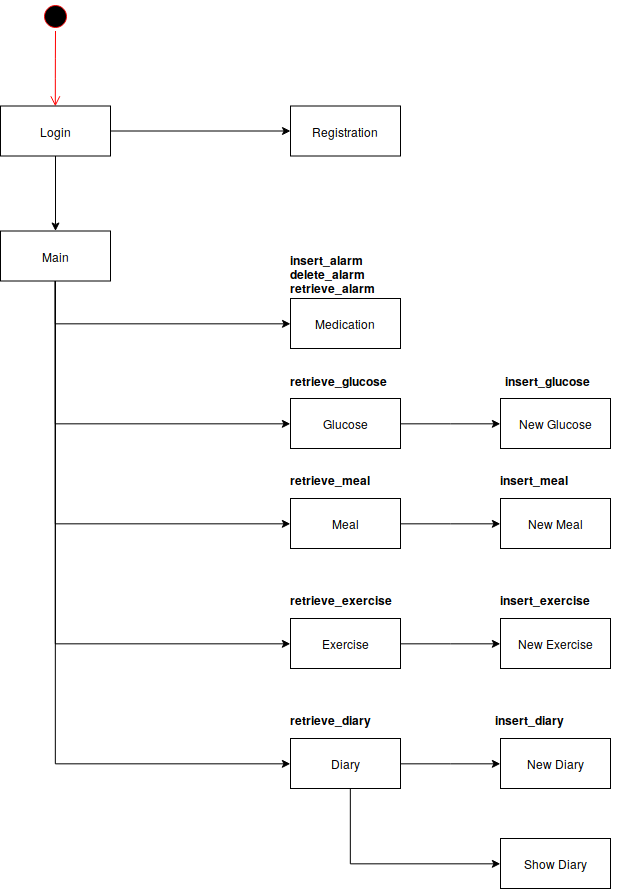

The diagram above was exported from draw.io. Its source (the exported page's mxGraphModel, read from the mxfile embedded in the PNG):
<mxGraphModel dx="1106" dy="648" grid="1" gridSize="10" guides="1" tooltips="1" connect="1" arrows="1" fold="1" page="1" pageScale="1" pageWidth="850" pageHeight="1100" math="0" shadow="0">
  <root>
    <mxCell id="0" />
    <mxCell id="1" parent="0" />
    <mxCell id="n_X2yk6Xc2QhBxr6Be_n-1" value="" style="ellipse;html=1;shape=startState;fillColor=#000000;strokeColor=#ff0000;" vertex="1" parent="1">
      <mxGeometry x="120" y="42.5" width="30" height="30" as="geometry" />
    </mxCell>
    <mxCell id="n_X2yk6Xc2QhBxr6Be_n-2" value="" style="edgeStyle=orthogonalEdgeStyle;html=1;verticalAlign=bottom;endArrow=open;endSize=8;strokeColor=#ff0000;entryX=0.5;entryY=0;entryDx=0;entryDy=0;" edge="1" source="n_X2yk6Xc2QhBxr6Be_n-1" parent="1" target="n_X2yk6Xc2QhBxr6Be_n-4">
      <mxGeometry relative="1" as="geometry">
        <mxPoint x="135" y="132.5" as="targetPoint" />
      </mxGeometry>
    </mxCell>
    <mxCell id="n_X2yk6Xc2QhBxr6Be_n-6" style="edgeStyle=orthogonalEdgeStyle;rounded=0;orthogonalLoop=1;jettySize=auto;html=1;" edge="1" parent="1" source="n_X2yk6Xc2QhBxr6Be_n-4" target="n_X2yk6Xc2QhBxr6Be_n-5">
      <mxGeometry relative="1" as="geometry" />
    </mxCell>
    <mxCell id="n_X2yk6Xc2QhBxr6Be_n-8" style="edgeStyle=orthogonalEdgeStyle;rounded=0;orthogonalLoop=1;jettySize=auto;html=1;" edge="1" parent="1" source="n_X2yk6Xc2QhBxr6Be_n-4" target="n_X2yk6Xc2QhBxr6Be_n-7">
      <mxGeometry relative="1" as="geometry" />
    </mxCell>
    <mxCell id="n_X2yk6Xc2QhBxr6Be_n-4" value="&lt;div&gt;Login&lt;/div&gt;" style="html=1;" vertex="1" parent="1">
      <mxGeometry x="80" y="147.5" width="110" height="50" as="geometry" />
    </mxCell>
    <mxCell id="n_X2yk6Xc2QhBxr6Be_n-5" value="&lt;div&gt;Registration&lt;/div&gt;" style="html=1;" vertex="1" parent="1">
      <mxGeometry x="370" y="147.5" width="110" height="50" as="geometry" />
    </mxCell>
    <mxCell id="n_X2yk6Xc2QhBxr6Be_n-13" style="edgeStyle=orthogonalEdgeStyle;rounded=0;orthogonalLoop=1;jettySize=auto;html=1;" edge="1" parent="1" source="n_X2yk6Xc2QhBxr6Be_n-7" target="n_X2yk6Xc2QhBxr6Be_n-12">
      <mxGeometry relative="1" as="geometry">
        <Array as="points">
          <mxPoint x="135" y="365" />
        </Array>
      </mxGeometry>
    </mxCell>
    <mxCell id="n_X2yk6Xc2QhBxr6Be_n-19" style="edgeStyle=orthogonalEdgeStyle;rounded=0;orthogonalLoop=1;jettySize=auto;html=1;entryX=0;entryY=0.5;entryDx=0;entryDy=0;" edge="1" parent="1" source="n_X2yk6Xc2QhBxr6Be_n-7" target="n_X2yk6Xc2QhBxr6Be_n-17">
      <mxGeometry relative="1" as="geometry">
        <Array as="points">
          <mxPoint x="135" y="805" />
        </Array>
      </mxGeometry>
    </mxCell>
    <mxCell id="n_X2yk6Xc2QhBxr6Be_n-20" style="edgeStyle=orthogonalEdgeStyle;rounded=0;orthogonalLoop=1;jettySize=auto;html=1;entryX=0;entryY=0.5;entryDx=0;entryDy=0;" edge="1" parent="1" source="n_X2yk6Xc2QhBxr6Be_n-7" target="n_X2yk6Xc2QhBxr6Be_n-14">
      <mxGeometry relative="1" as="geometry">
        <Array as="points">
          <mxPoint x="135" y="465" />
        </Array>
      </mxGeometry>
    </mxCell>
    <mxCell id="n_X2yk6Xc2QhBxr6Be_n-21" style="edgeStyle=orthogonalEdgeStyle;rounded=0;orthogonalLoop=1;jettySize=auto;html=1;entryX=0;entryY=0.5;entryDx=0;entryDy=0;" edge="1" parent="1" source="n_X2yk6Xc2QhBxr6Be_n-7" target="n_X2yk6Xc2QhBxr6Be_n-16">
      <mxGeometry relative="1" as="geometry">
        <Array as="points">
          <mxPoint x="135" y="685" />
        </Array>
      </mxGeometry>
    </mxCell>
    <mxCell id="n_X2yk6Xc2QhBxr6Be_n-22" style="edgeStyle=orthogonalEdgeStyle;rounded=0;orthogonalLoop=1;jettySize=auto;html=1;entryX=0;entryY=0.5;entryDx=0;entryDy=0;" edge="1" parent="1" source="n_X2yk6Xc2QhBxr6Be_n-7" target="n_X2yk6Xc2QhBxr6Be_n-15">
      <mxGeometry relative="1" as="geometry">
        <Array as="points">
          <mxPoint x="135" y="565" />
        </Array>
      </mxGeometry>
    </mxCell>
    <mxCell id="n_X2yk6Xc2QhBxr6Be_n-7" value="Main" style="html=1;" vertex="1" parent="1">
      <mxGeometry x="80" y="272.5" width="110" height="50" as="geometry" />
    </mxCell>
    <mxCell id="n_X2yk6Xc2QhBxr6Be_n-12" value="&lt;div&gt;Medication&lt;/div&gt;" style="html=1;" vertex="1" parent="1">
      <mxGeometry x="370" y="340" width="110" height="50" as="geometry" />
    </mxCell>
    <mxCell id="n_X2yk6Xc2QhBxr6Be_n-31" style="edgeStyle=orthogonalEdgeStyle;rounded=0;orthogonalLoop=1;jettySize=auto;html=1;entryX=0;entryY=0.5;entryDx=0;entryDy=0;" edge="1" parent="1" source="n_X2yk6Xc2QhBxr6Be_n-14" target="n_X2yk6Xc2QhBxr6Be_n-25">
      <mxGeometry relative="1" as="geometry" />
    </mxCell>
    <mxCell id="n_X2yk6Xc2QhBxr6Be_n-14" value="&lt;div&gt;Glucose&lt;br&gt;&lt;/div&gt;" style="html=1;" vertex="1" parent="1">
      <mxGeometry x="370" y="440" width="110" height="50" as="geometry" />
    </mxCell>
    <mxCell id="n_X2yk6Xc2QhBxr6Be_n-32" style="edgeStyle=orthogonalEdgeStyle;rounded=0;orthogonalLoop=1;jettySize=auto;html=1;entryX=0;entryY=0.5;entryDx=0;entryDy=0;" edge="1" parent="1" source="n_X2yk6Xc2QhBxr6Be_n-15" target="n_X2yk6Xc2QhBxr6Be_n-26">
      <mxGeometry relative="1" as="geometry" />
    </mxCell>
    <mxCell id="n_X2yk6Xc2QhBxr6Be_n-15" value="Meal" style="html=1;" vertex="1" parent="1">
      <mxGeometry x="370" y="540" width="110" height="50" as="geometry" />
    </mxCell>
    <mxCell id="n_X2yk6Xc2QhBxr6Be_n-33" style="edgeStyle=orthogonalEdgeStyle;rounded=0;orthogonalLoop=1;jettySize=auto;html=1;entryX=0;entryY=0.5;entryDx=0;entryDy=0;" edge="1" parent="1" source="n_X2yk6Xc2QhBxr6Be_n-16" target="n_X2yk6Xc2QhBxr6Be_n-27">
      <mxGeometry relative="1" as="geometry" />
    </mxCell>
    <mxCell id="n_X2yk6Xc2QhBxr6Be_n-16" value="Exercise" style="html=1;" vertex="1" parent="1">
      <mxGeometry x="370" y="660" width="110" height="50" as="geometry" />
    </mxCell>
    <mxCell id="n_X2yk6Xc2QhBxr6Be_n-34" style="edgeStyle=orthogonalEdgeStyle;rounded=0;orthogonalLoop=1;jettySize=auto;html=1;entryX=0;entryY=0.5;entryDx=0;entryDy=0;" edge="1" parent="1" source="n_X2yk6Xc2QhBxr6Be_n-17" target="n_X2yk6Xc2QhBxr6Be_n-28">
      <mxGeometry relative="1" as="geometry" />
    </mxCell>
    <mxCell id="n_X2yk6Xc2QhBxr6Be_n-35" style="edgeStyle=orthogonalEdgeStyle;rounded=0;orthogonalLoop=1;jettySize=auto;html=1;entryX=0;entryY=0.5;entryDx=0;entryDy=0;" edge="1" parent="1" source="n_X2yk6Xc2QhBxr6Be_n-17" target="n_X2yk6Xc2QhBxr6Be_n-23">
      <mxGeometry relative="1" as="geometry">
        <Array as="points">
          <mxPoint x="430" y="905" />
        </Array>
      </mxGeometry>
    </mxCell>
    <mxCell id="n_X2yk6Xc2QhBxr6Be_n-17" value="Diary" style="html=1;" vertex="1" parent="1">
      <mxGeometry x="370" y="780" width="110" height="50" as="geometry" />
    </mxCell>
    <mxCell id="n_X2yk6Xc2QhBxr6Be_n-23" value="&lt;div&gt;Show Diary&lt;/div&gt;" style="html=1;" vertex="1" parent="1">
      <mxGeometry x="580" y="880" width="110" height="50" as="geometry" />
    </mxCell>
    <mxCell id="n_X2yk6Xc2QhBxr6Be_n-25" value="New Glucose" style="html=1;" vertex="1" parent="1">
      <mxGeometry x="580" y="440" width="110" height="50" as="geometry" />
    </mxCell>
    <mxCell id="n_X2yk6Xc2QhBxr6Be_n-26" value="New Meal" style="html=1;" vertex="1" parent="1">
      <mxGeometry x="580" y="540" width="110" height="50" as="geometry" />
    </mxCell>
    <mxCell id="n_X2yk6Xc2QhBxr6Be_n-27" value="New Exercise" style="html=1;" vertex="1" parent="1">
      <mxGeometry x="580" y="660" width="110" height="50" as="geometry" />
    </mxCell>
    <mxCell id="n_X2yk6Xc2QhBxr6Be_n-28" value="New Diary" style="html=1;" vertex="1" parent="1">
      <mxGeometry x="580" y="780" width="110" height="50" as="geometry" />
    </mxCell>
    <mxCell id="n_X2yk6Xc2QhBxr6Be_n-36" value="insert_alarm&#10;delete_alarm&#10;retrieve_alarm&#10;" style="text;align=left;fontStyle=1;verticalAlign=top;spacingLeft=3;spacingRight=3;strokeColor=none;rotatable=0;points=[[0,0.5],[1,0.5]];portConstraint=eastwest;" vertex="1" parent="1">
      <mxGeometry x="365" y="289" width="120" height="51" as="geometry" />
    </mxCell>
    <mxCell id="n_X2yk6Xc2QhBxr6Be_n-40" value="retrieve_glucose" style="text;align=left;fontStyle=1;verticalAlign=top;spacingLeft=3;spacingRight=3;strokeColor=none;rotatable=0;points=[[0,0.5],[1,0.5]];portConstraint=eastwest;" vertex="1" parent="1">
      <mxGeometry x="365" y="410" width="120" height="31" as="geometry" />
    </mxCell>
    <mxCell id="n_X2yk6Xc2QhBxr6Be_n-41" value="insert_glucose" style="text;align=left;fontStyle=1;verticalAlign=top;spacingLeft=3;spacingRight=3;strokeColor=none;rotatable=0;points=[[0,0.5],[1,0.5]];portConstraint=eastwest;" vertex="1" parent="1">
      <mxGeometry x="580" y="410" width="120" height="31" as="geometry" />
    </mxCell>
    <mxCell id="n_X2yk6Xc2QhBxr6Be_n-42" value="retrieve_meal" style="text;align=left;fontStyle=1;verticalAlign=top;spacingLeft=3;spacingRight=3;strokeColor=none;rotatable=0;points=[[0,0.5],[1,0.5]];portConstraint=eastwest;" vertex="1" parent="1">
      <mxGeometry x="365" y="509" width="120" height="31" as="geometry" />
    </mxCell>
    <mxCell id="n_X2yk6Xc2QhBxr6Be_n-43" value="insert_meal" style="text;align=left;fontStyle=1;verticalAlign=top;spacingLeft=3;spacingRight=3;strokeColor=none;rotatable=0;points=[[0,0.5],[1,0.5]];portConstraint=eastwest;" vertex="1" parent="1">
      <mxGeometry x="575" y="509" width="120" height="31" as="geometry" />
    </mxCell>
    <mxCell id="n_X2yk6Xc2QhBxr6Be_n-44" value="insert_exercise" style="text;align=left;fontStyle=1;verticalAlign=top;spacingLeft=3;spacingRight=3;strokeColor=none;rotatable=0;points=[[0,0.5],[1,0.5]];portConstraint=eastwest;" vertex="1" parent="1">
      <mxGeometry x="575" y="629" width="120" height="31" as="geometry" />
    </mxCell>
    <mxCell id="n_X2yk6Xc2QhBxr6Be_n-45" value="retrieve_exercise" style="text;align=left;fontStyle=1;verticalAlign=top;spacingLeft=3;spacingRight=3;strokeColor=none;rotatable=0;points=[[0,0.5],[1,0.5]];portConstraint=eastwest;" vertex="1" parent="1">
      <mxGeometry x="365" y="629" width="120" height="31" as="geometry" />
    </mxCell>
    <mxCell id="n_X2yk6Xc2QhBxr6Be_n-46" value="retrieve_diary" style="text;align=left;fontStyle=1;verticalAlign=top;spacingLeft=3;spacingRight=3;strokeColor=none;rotatable=0;points=[[0,0.5],[1,0.5]];portConstraint=eastwest;" vertex="1" parent="1">
      <mxGeometry x="365" y="749" width="120" height="31" as="geometry" />
    </mxCell>
    <mxCell id="n_X2yk6Xc2QhBxr6Be_n-48" value="insert_diary" style="text;align=left;fontStyle=1;verticalAlign=top;spacingLeft=3;spacingRight=3;strokeColor=none;rotatable=0;points=[[0,0.5],[1,0.5]];portConstraint=eastwest;" vertex="1" parent="1">
      <mxGeometry x="570" y="749" width="120" height="31" as="geometry" />
    </mxCell>
  </root>
</mxGraphModel>